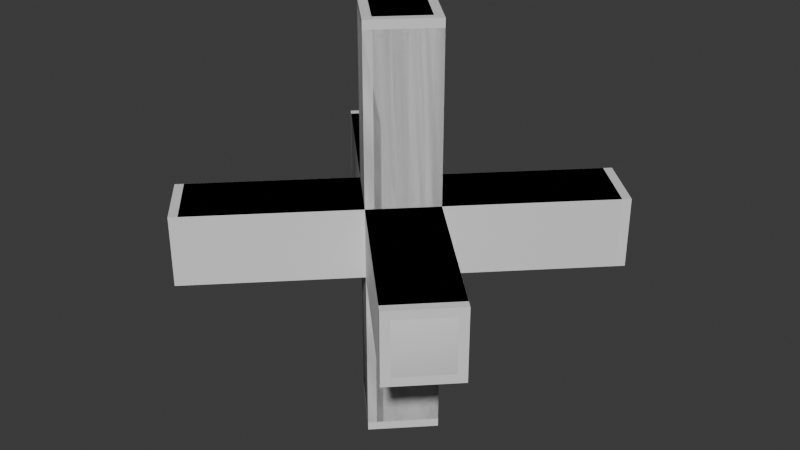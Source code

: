 # Source: Cross.blend  (saved by Blender 4.1.24; exported with 4.5.12 LTS)
import bpy
from mathutils import Matrix  # noqa: F401  (used for matrix-valued properties, if any)

bpy.ops.wm.read_factory_settings(use_empty=True)
scene = bpy.context.scene
scene.name = 'Scene'

# ---- collections
col_collection = bpy.data.collections.new('Collection'); scene.collection.children.link(col_collection)

# ---- materials (node trees are filled in below, after node groups)
mat_material = bpy.data.materials.new('Material')
mat_material.alpha_threshold = 0.0
mat_material.use_transparent_shadow = False
mat_material.roughness = 0.5
mat_material.line_color = (0.0, 0.0, 0.0, 1.0)
mat_material_001 = bpy.data.materials.new('Material.001')
mat_material_001.alpha_threshold = 0.0
mat_material_001.use_transparent_shadow = False
mat_material_001.roughness = 0.5
mat_material_001.line_color = (0.0, 0.0, 0.0, 1.0)

# ---- material node trees
mat_material.use_nodes = True; mat_material.node_tree.nodes.clear()
_N = mat_material.node_tree.nodes; _L = mat_material.node_tree.links
n0 = _N.new('ShaderNodeOutputMaterial'); n0.name = 'Material Output'; n0.location = (300, 300)
n1 = _N.new('ShaderNodeBsdfPrincipled'); n1.name = 'Principled BSDF'; n1.location = (10, 300)
n1.inputs[3].default_value = 1.45
_L.new(n1.outputs[0], n0.inputs[0])
n0.is_active_output = True
mat_material_001.use_nodes = True; mat_material_001.node_tree.nodes.clear()
_N = mat_material_001.node_tree.nodes; _L = mat_material_001.node_tree.links
n0 = _N.new('ShaderNodeOutputMaterial'); n0.name = 'Material Output'; n0.location = (300, 300)
n1 = _N.new('ShaderNodeBsdfPrincipled'); n1.name = 'Principled BSDF'; n1.location = (10, 300)
n1.inputs[3].default_value = 1.45
_L.new(n1.outputs[0], n0.inputs[0])
n0.is_active_output = True

# ---- world
world_world = bpy.data.worlds.new('World'); scene.world = world_world
world_world.use_nodes = True; world_world.node_tree.nodes.clear()
_N = world_world.node_tree.nodes; _L = world_world.node_tree.links
n0 = _N.new('ShaderNodeOutputWorld'); n0.name = 'World Output'; n0.location = (300, 300)
n1 = _N.new('ShaderNodeBackground'); n1.name = 'Background'; n1.location = (10, 300)
n1.inputs[0].default_value = (0.05088, 0.05088, 0.05088, 1.0)
_L.new(n1.outputs[0], n0.inputs[0])
n0.is_active_output = True
world_world.color = (0.05088, 0.05088, 0.05088)
world_world.use_sun_shadow = False
world_world.sun_shadow_jitter_overblur = 0.0

# ---- meshes
me_cube = bpy.data.meshes.new('Cube')
me_cube.from_pydata([(0.3745, 0.4819, -0.07592), (0.3391, 0.4819, -0.1009), (0.3568, 0.4892, -0.0936), (-0.4819, -0.3745, -0.07592), (-0.4819, -0.3391, -0.1009), (-0.4892, -0.3568, -0.0936), (0.4819, 0.3745, -0.07592), (0.4819, 0.3391, -0.1009), (0.4892, 0.3568, -0.0936), (-0.3745, -0.4819, -0.07592), (-0.3391, -0.4819, -0.1009), (-0.3568, -0.4892, -0.0936), (0.3745, 0.4819, 0.07592), (0.3391, 0.4819, 0.1009), (0.3568, 0.4892, 0.0936), (-0.4819, -0.3391, 0.1009), (-0.4819, -0.3745, 0.07592), (-0.4892, -0.3568, 0.0936), (0.4819, 0.3745, 0.07592), (0.4819, 0.3391, 0.1009), (0.4892, 0.3568, 0.0936), (-0.3745, -0.4819, 0.07592), (-0.3391, -0.4819, 0.1009), (-0.3568, -0.4892, 0.0936), (-0.4819, 0.3745, -0.07592), (-0.4819, 0.3391, -0.1009), (-0.4892, 0.3568, -0.0936), (0.3745, -0.4819, -0.07592), (0.3391, -0.4819, -0.1009), (0.3568, -0.4892, -0.0936), (-0.3745, 0.4819, -0.07592), (-0.3391, 0.4819, -0.1009), (-0.3568, 0.4892, -0.0936), (0.4819, -0.3745, -0.07592), (0.4819, -0.3391, -0.1009), (0.4892, -0.3568, -0.0936), (-0.4819, 0.3745, 0.07592), (-0.4819, 0.3391, 0.1009), (-0.4892, 0.3568, 0.0936), (0.3391, -0.4819, 0.1009), (0.3745, -0.4819, 0.07592), (0.3568, -0.4892, 0.0936), (-0.3745, 0.4819, 0.07592), (-0.3391, 0.4819, 0.1009), (-0.3568, 0.4892, 0.0936), (0.4819, -0.3745, 0.07592), (0.4819, -0.3391, 0.1009), (0.4892, -0.3568, 0.0936), (1.304e-08, -0.1074, 0.6055), (1.367e-08, -0.1427, 0.5805), (1.397e-08, -0.1324, 0.5982), (-4.284e-08, -0.1074, -0.6055), (-4.347e-08, -0.1427, -0.5805), (-4.4e-08, -0.1324, -0.5982), (-0.1074, -7.451e-09, 0.6055), (-0.1427, -7.758e-09, 0.5805), (-0.1324, -7.451e-09, 0.5982), (-0.1074, -2.421e-08, -0.6055), (-0.1427, -2.204e-08, -0.5805), (-0.1324, -2.282e-08, -0.5982), (0.1074, 2.235e-08, 0.6055), (0.1427, 2.204e-08, 0.5805), (0.1324, 2.247e-08, 0.5982), (0.1427, 7.758e-09, -0.5805), (0.1074, 9.313e-09, -0.6055), (0.1324, 7.916e-09, -0.5982), (4.657e-08, 0.1074, 0.6055), (4.347e-08, 0.1427, 0.5805), (4.47e-08, 0.1324, 0.5982), (-1.49e-08, 0.1074, -0.6055), (-1.367e-08, 0.1427, -0.5805), (-1.455e-08, 0.1324, -0.5982)], [], [(16, 3, 9, 21), (22, 19, 13, 15), (39, 37, 25, 28), (10, 7, 19, 22), (0, 12, 18, 6), (4, 1, 7, 10), (40, 27, 33, 45), (46, 43, 37, 39), (63, 61, 49, 52), (34, 31, 43, 46), (24, 36, 42, 30), (28, 25, 31, 34), (64, 51, 57, 69), (70, 67, 61, 63), (58, 55, 67, 70), (48, 60, 66, 54), (52, 49, 55, 58), (16, 21, 23, 17), (17, 23, 22, 15), (3, 16, 17, 5), (5, 17, 15, 4), (6, 18, 20, 8), (8, 20, 19, 7), (0, 6, 8, 2), (2, 8, 7, 1), (21, 9, 11, 23), (23, 11, 10, 22), (18, 12, 14, 20), (20, 14, 13, 19), (12, 0, 2, 14), (14, 2, 1, 13), (9, 3, 5, 11), (11, 5, 4, 10), (40, 45, 47, 41), (41, 47, 46, 39), (27, 40, 41, 29), (29, 41, 39, 28), (30, 42, 44, 32), (32, 44, 43, 31), (24, 30, 32, 26), (26, 32, 31, 25), (45, 33, 35, 47), (47, 35, 34, 46), (42, 36, 38, 44), (44, 38, 37, 43), (36, 24, 26, 38), (38, 26, 25, 37), (33, 27, 29, 35), (35, 29, 28, 34), (64, 69, 71, 65), (65, 71, 70, 63), (51, 64, 65, 53), (53, 65, 63, 52), (54, 66, 68, 56), (56, 68, 67, 55), (48, 54, 56, 50), (50, 56, 55, 49), (69, 57, 59, 71), (71, 59, 58, 70), (66, 60, 62, 68), (68, 62, 61, 67), (60, 48, 50, 62), (62, 50, 49, 61), (57, 51, 53, 59), (59, 53, 52, 58), (15, 13, 1, 4)])
me_cube.polygons.foreach_set('use_smooth', [True] * 66)
_k = set([(0, 2), (1, 2), (1, 4), (3, 5), (4, 5), (6, 8), (7, 8), (7, 10), (9, 11), (10, 11), (12, 14), (13, 14), (13, 15), (15, 17), (16, 17), (18, 20), (19, 20), (19, 22), (21, 23), (22, 23), (24, 26), (25, 26), (25, 28), (27, 29), (28, 29), (30, 32), (31, 32), (31, 34), (33, 35), (34, 35), (36, 38), (37, 38), (37, 39), (39, 41), (40, 41), (42, 44), (43, 44), (43, 46), (45, 47), (46, 47), (48, 50), (49, 50), (49, 52), (51, 53), (52, 53), (54, 56), (55, 56), (55, 58), (57, 59), (58, 59), (60, 62), (61, 62), (61, 63), (63, 65), (64, 65), (66, 68), (67, 68), (67, 70), (69, 71), (70, 71)])
me_cube.attributes.new('sharp_edge', 'BOOLEAN', 'EDGE').data.foreach_set('value', [ (min(e.vertices), max(e.vertices)) in _k for e in me_cube.edges])
_uv = me_cube.uv_layers.new(name='UVMap')
_uv.uv.foreach_set('vector', [0.156, 0.531, 0.344, 0.531, 0.344, 0.719, 0.156, 0.719, 0.3802, 0.0, 0.6198, 0.0, 0.6198, 0.25, 0.3802, 0.25, 0.3802, 0.25, 0.6198, 0.25, 0.6198, 0.5, 0.3802, 0.5, 0.3802, 0.75, 0.6198, 0.75, 0.6198, 1.0, 0.3802, 1.0, 0.656, 0.531, 0.844, 0.531, 0.844, 0.719, 0.656, 0.719, 0.3802, 0.5, 0.6198, 0.5, 0.6198, 0.75, 0.3802, 0.75, 0.156, 0.531, 0.344, 0.531, 0.344, 0.719, 0.156, 0.719, 0.3802, 0.0, 0.6198, 0.0, 0.6198, 0.25, 0.3802, 0.25, 0.3802, 0.25, 0.6198, 0.25, 0.6198, 0.5, 0.3802, 0.5, 0.3802, 0.75, 0.6198, 0.75, 0.6198, 1.0, 0.3802, 1.0, 0.656, 0.531, 0.844, 0.531, 0.844, 0.719, 0.656, 0.719, 0.3802, 0.5, 0.6198, 0.5, 0.6198, 0.75, 0.3802, 0.75, 0.156, 0.531, 0.344, 0.531, 0.344, 0.719, 0.156, 0.719, 0.3802, 0.0, 0.6198, 0.0, 0.6198, 0.25, 0.3802, 0.25, 0.3802, 0.75, 0.6198, 0.75, 0.6198, 1.0, 0.3802, 1.0, 0.656, 0.531, 0.844, 0.531, 0.844, 0.719, 0.656, 0.719, 0.3802, 0.5, 0.6198, 0.5, 0.6198, 0.75, 0.3802, 0.75, 0.156, 0.531, 0.156, 0.719, 0.125, 0.7409, 0.125, 0.5091, 0.375, 0.2409, 0.375, 0.009069, 0.3802, 0.0, 0.3802, 0.25, 0.344, 0.531, 0.156, 0.531, 0.1341, 0.5, 0.3659, 0.5, 0.375, 0.4909, 0.375, 0.2591, 0.3802, 0.25, 0.3802, 0.5, 0.656, 0.719, 0.844, 0.719, 0.8659, 0.75, 0.6341, 0.75, 0.625, 0.7591, 0.625, 0.9909, 0.6198, 1.0, 0.6198, 0.75, 0.656, 0.531, 0.656, 0.719, 0.625, 0.7409, 0.625, 0.5091, 0.625, 0.5091, 0.625, 0.7409, 0.6198, 0.75, 0.6198, 0.5, 0.156, 0.719, 0.344, 0.719, 0.3659, 0.75, 0.1341, 0.75, 0.375, 0.9909, 0.375, 0.7591, 0.3802, 0.75, 0.3802, 1.0, 0.844, 0.719, 0.844, 0.531, 0.875, 0.5091, 0.875, 0.7409, 0.625, 0.009069, 0.625, 0.2409, 0.6198, 0.25, 0.6198, 0.0, 0.844, 0.531, 0.656, 0.531, 0.6341, 0.5, 0.8659, 0.5, 0.625, 0.2591, 0.625, 0.4909, 0.6198, 0.5, 0.6198, 0.25, 0.344, 0.719, 0.344, 0.531, 0.375, 0.5091, 0.375, 0.7409, 0.375, 0.7409, 0.375, 0.5091, 0.3802, 0.5, 0.3802, 0.75, 0.156, 0.531, 0.156, 0.719, 0.125, 0.7409, 0.125, 0.5091, 0.375, 0.2409, 0.375, 0.009069, 0.3802, 0.0, 0.3802, 0.25, 0.344, 0.531, 0.156, 0.531, 0.1341, 0.5, 0.3659, 0.5, 0.375, 0.4909, 0.375, 0.2591, 0.3802, 0.25, 0.3802, 0.5, 0.656, 0.719, 0.844, 0.719, 0.8659, 0.75, 0.6341, 0.75, 0.625, 0.7591, 0.625, 0.9909, 0.6198, 1.0, 0.6198, 0.75, 0.656, 0.531, 0.656, 0.719, 0.625, 0.7409, 0.625, 0.5091, 0.625, 0.5091, 0.625, 0.7409, 0.6198, 0.75, 0.6198, 0.5, 0.156, 0.719, 0.344, 0.719, 0.3659, 0.75, 0.1341, 0.75, 0.375, 0.9909, 0.375, 0.7591, 0.3802, 0.75, 0.3802, 1.0, 0.844, 0.719, 0.844, 0.531, 0.875, 0.5091, 0.875, 0.7409, 0.625, 0.009069, 0.625, 0.2409, 0.6198, 0.25, 0.6198, 0.0, 0.844, 0.531, 0.656, 0.531, 0.6341, 0.5, 0.8659, 0.5, 0.625, 0.2591, 0.625, 0.4909, 0.6198, 0.5, 0.6198, 0.25, 0.344, 0.719, 0.344, 0.531, 0.375, 0.5091, 0.375, 0.7409, 0.375, 0.7409, 0.375, 0.5091, 0.3802, 0.5, 0.3802, 0.75, 0.156, 0.531, 0.156, 0.719, 0.125, 0.7409, 0.125, 0.5091, 0.375, 0.2409, 0.375, 0.009069, 0.3802, 0.0, 0.3802, 0.25, 0.344, 0.531, 0.156, 0.531, 0.1341, 0.5, 0.3659, 0.5, 0.375, 0.4909, 0.375, 0.2591, 0.3802, 0.25, 0.3802, 0.5, 0.656, 0.719, 0.844, 0.719, 0.8659, 0.75, 0.6341, 0.75, 0.625, 0.7591, 0.625, 0.9909, 0.6198, 1.0, 0.6198, 0.75, 0.656, 0.531, 0.656, 0.719, 0.625, 0.7409, 0.625, 0.5091, 0.625, 0.5091, 0.625, 0.7409, 0.6198, 0.75, 0.6198, 0.5, 0.156, 0.719, 0.344, 0.719, 0.3659, 0.75, 0.1341, 0.75, 0.375, 0.9909, 0.375, 0.7591, 0.3802, 0.75, 0.3802, 1.0, 0.844, 0.719, 0.844, 0.531, 0.875, 0.5091, 0.875, 0.7409, 0.625, 0.009069, 0.625, 0.2409, 0.6198, 0.25, 0.6198, 0.0, 0.844, 0.531, 0.656, 0.531, 0.6341, 0.5, 0.8659, 0.5, 0.625, 0.2591, 0.625, 0.4909, 0.6198, 0.5, 0.6198, 0.25, 0.344, 0.719, 0.344, 0.531, 0.375, 0.5091, 0.375, 0.7409, 0.375, 0.7409, 0.375, 0.5091, 0.3802, 0.5, 0.3802, 0.75, 0.3802, 0.25, 0.6198, 0.25, 0.6198, 0.5, 0.3802, 0.5])
me_cube.materials.append(mat_material)
me_cube.use_mirror_vertex_groups = False
me_cube.update()
me_cube_001 = bpy.data.meshes.new('Cube.001')
me_cube_001.from_pydata([(0.3568, 0.4995, -0.1009), (-0.4995, -0.3568, -0.1009), (0.4995, 0.3568, -0.1009), (-0.3568, -0.4995, -0.1009), (0.3568, 0.4995, 0.1009), (-0.4995, -0.3568, 0.1009), (0.4995, 0.3568, 0.1009), (-0.3568, -0.4995, 0.1009), (-0.4995, 0.3568, -0.1009), (0.3568, -0.4995, -0.1009), (-0.3568, 0.4995, -0.1009), (0.4995, -0.3568, -0.1009), (-0.4995, 0.3568, 0.1009), (0.3568, -0.4995, 0.1009), (-0.3568, 0.4995, 0.1009), (0.4995, -0.3568, 0.1009), (1.49e-08, -0.1427, 0.6055), (-4.47e-08, -0.1427, -0.6055), (-0.1427, -7.451e-09, 0.6055), (-0.1427, -2.235e-08, -0.6055), (0.1427, 2.235e-08, 0.6055), (0.1427, 7.451e-09, -0.6055), (4.47e-08, 0.1427, 0.6055), (-1.49e-08, 0.1427, -0.6055)], [], [(0, 4, 6, 2), (3, 2, 6, 7), (7, 6, 4, 5), (5, 1, 3, 7), (1, 0, 2, 3), (5, 4, 0, 1), (8, 12, 14, 10), (11, 10, 14, 15), (15, 14, 12, 13), (13, 9, 11, 15), (9, 8, 10, 11), (13, 12, 8, 9), (16, 20, 22, 18), (19, 18, 22, 23), (23, 22, 20, 21), (21, 17, 19, 23), (17, 16, 18, 19), (21, 20, 16, 17)])
_uv = me_cube_001.uv_layers.new(name='UVMap')
_uv.uv.foreach_set('vector', [0.625, 0.5, 0.875, 0.5, 0.875, 0.75, 0.625, 0.75, 0.375, 0.75, 0.625, 0.75, 0.625, 1.0, 0.375, 1.0, 0.375, 0.0, 0.625, 0.0, 0.625, 0.25, 0.375, 0.25, 0.125, 0.5, 0.375, 0.5, 0.375, 0.75, 0.125, 0.75, 0.375, 0.5, 0.625, 0.5, 0.625, 0.75, 0.375, 0.75, 0.375, 0.25, 0.625, 0.25, 0.625, 0.5, 0.375, 0.5, 0.625, 0.5, 0.875, 0.5, 0.875, 0.75, 0.625, 0.75, 0.375, 0.75, 0.625, 0.75, 0.625, 1.0, 0.375, 1.0, 0.375, 0.0, 0.625, 0.0, 0.625, 0.25, 0.375, 0.25, 0.125, 0.5, 0.375, 0.5, 0.375, 0.75, 0.125, 0.75, 0.375, 0.5, 0.625, 0.5, 0.625, 0.75, 0.375, 0.75, 0.375, 0.25, 0.625, 0.25, 0.625, 0.5, 0.375, 0.5, 0.625, 0.5, 0.875, 0.5, 0.875, 0.75, 0.625, 0.75, 0.375, 0.75, 0.625, 0.75, 0.625, 1.0, 0.375, 1.0, 0.375, 0.0, 0.625, 0.0, 0.625, 0.25, 0.375, 0.25, 0.125, 0.5, 0.375, 0.5, 0.375, 0.75, 0.125, 0.75, 0.375, 0.5, 0.625, 0.5, 0.625, 0.75, 0.375, 0.75, 0.375, 0.25, 0.625, 0.25, 0.625, 0.5, 0.375, 0.5])
me_cube_001.materials.append(mat_material_001)
me_cube_001.use_mirror_vertex_groups = False
me_cube_001.update()

# ---- objects
ob_cross = bpy.data.objects.new('Cross', me_cube)
ob_cross_collision = bpy.data.objects.new('Cross Collision', me_cube_001)

# ---- transforms, parenting, visibility, modifiers, constraints
ob_cross.location = (0.0, 0.0, 0.0)
ob_cross.lock_rotations_4d = False
ob_cross.empty_display_type = 'ARROWS'
ob_cross.lineart.crease_threshold = 0.0
ob_cross_collision.location = (0.0, 0.0, 0.0)
ob_cross_collision.lock_rotations_4d = False
ob_cross_collision.empty_display_type = 'ARROWS'
ob_cross_collision.lineart.crease_threshold = 0.0

# ---- collection membership
col_collection.objects.link(ob_cross)
col_collection.objects.link(ob_cross_collision)

# ---- scene / render settings (as saved in the file)
scene.frame_start = 1; scene.frame_end = 250; scene.frame_set(1)
scene.render.engine = 'BLENDER_EEVEE_NEXT'
scene.cycles.sampling_pattern = 'TABULATED_SOBOL'
scene.eevee.ray_tracing_options.trace_max_roughness = 0.0
bpy.context.view_layer.update()

# ---- added for rendering (the .blend has no active camera and no usable light): camera, sun
cam_auto = bpy.data.cameras.new('AutoCamera')
cam_auto.lens = 50.0
cam_auto.sensor_width = 36.0
cam_auto.clip_end = 1000.0
ob_auto_camera = bpy.data.objects.new('AutoCamera', cam_auto)
scene.collection.objects.link(ob_auto_camera)
ob_auto_camera.location = (1.7218, -2.06616, 1.37744)
ob_auto_camera.rotation_euler = (1.09748, -7.21219e-08, 0.694738)
scene.camera = ob_auto_camera
light_auto_sun = bpy.data.lights.new('AutoSun', 'SUN')
light_auto_sun.energy = 3.0
light_auto_sun.angle = 0.0523599
ob_auto_sun = bpy.data.objects.new('AutoSun', light_auto_sun)
scene.collection.objects.link(ob_auto_sun)
ob_auto_sun.rotation_euler = (0.872665, 0.174533, 0.523599)
bpy.context.view_layer.update()
